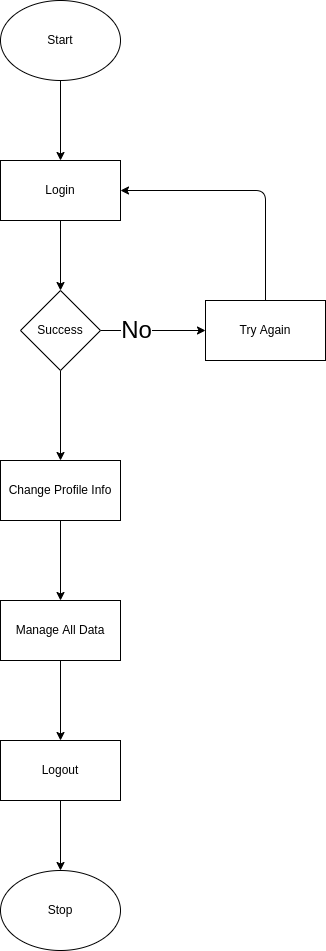

The diagram above was exported from draw.io. Its source (the exported page's mxGraphModel, read from the mxfile embedded in the PNG):
<mxGraphModel dx="1130" dy="800" grid="1" gridSize="10" guides="1" tooltips="1" connect="1" arrows="1" fold="1" page="1" pageScale="1" pageWidth="850" pageHeight="1100" math="0" shadow="0">
  <root>
    <mxCell id="0" />
    <mxCell id="1" parent="0" />
    <mxCell id="33" style="edgeStyle=none;html=1;entryX=0.5;entryY=0;entryDx=0;entryDy=0;" edge="1" parent="1" source="23" target="27">
      <mxGeometry relative="1" as="geometry" />
    </mxCell>
    <mxCell id="23" value="&lt;font style=&quot;font-size: 12px;&quot;&gt;Start&lt;/font&gt;" style="ellipse;whiteSpace=wrap;html=1;" vertex="1" parent="1">
      <mxGeometry x="365" y="30" width="120" height="80" as="geometry" />
    </mxCell>
    <mxCell id="26" value="" style="edgeStyle=none;html=1;fontSize=24;" edge="1" parent="1" source="27" target="30">
      <mxGeometry relative="1" as="geometry" />
    </mxCell>
    <mxCell id="27" value="Login" style="whiteSpace=wrap;html=1;" vertex="1" parent="1">
      <mxGeometry x="365" y="190" width="120" height="60" as="geometry" />
    </mxCell>
    <mxCell id="28" value="" style="edgeStyle=none;html=1;fontSize=24;" edge="1" parent="1" source="30" target="32">
      <mxGeometry relative="1" as="geometry" />
    </mxCell>
    <mxCell id="29" value="No" style="edgeLabel;html=1;align=center;verticalAlign=middle;resizable=0;points=[];fontSize=24;" vertex="1" connectable="0" parent="28">
      <mxGeometry x="-0.3333" y="1" relative="1" as="geometry">
        <mxPoint as="offset" />
      </mxGeometry>
    </mxCell>
    <mxCell id="35" value="" style="edgeStyle=none;html=1;" edge="1" parent="1" source="30" target="34">
      <mxGeometry relative="1" as="geometry" />
    </mxCell>
    <mxCell id="30" value="Success" style="rhombus;whiteSpace=wrap;html=1;" vertex="1" parent="1">
      <mxGeometry x="385" y="320" width="80" height="80" as="geometry" />
    </mxCell>
    <mxCell id="31" style="edgeStyle=none;html=1;entryX=1;entryY=0.5;entryDx=0;entryDy=0;fontSize=24;" edge="1" parent="1" source="32" target="27">
      <mxGeometry relative="1" as="geometry">
        <Array as="points">
          <mxPoint x="630" y="220" />
        </Array>
      </mxGeometry>
    </mxCell>
    <mxCell id="32" value="Try Again" style="whiteSpace=wrap;html=1;" vertex="1" parent="1">
      <mxGeometry x="570" y="330" width="120" height="60" as="geometry" />
    </mxCell>
    <mxCell id="37" value="" style="edgeStyle=none;html=1;" edge="1" parent="1" source="34" target="36">
      <mxGeometry relative="1" as="geometry" />
    </mxCell>
    <mxCell id="34" value="Change Profile Info" style="whiteSpace=wrap;html=1;" vertex="1" parent="1">
      <mxGeometry x="365" y="490" width="120" height="60" as="geometry" />
    </mxCell>
    <mxCell id="39" value="" style="edgeStyle=none;html=1;" edge="1" parent="1" source="36" target="38">
      <mxGeometry relative="1" as="geometry" />
    </mxCell>
    <mxCell id="36" value="Manage All Data" style="whiteSpace=wrap;html=1;" vertex="1" parent="1">
      <mxGeometry x="365" y="630" width="120" height="60" as="geometry" />
    </mxCell>
    <mxCell id="41" style="edgeStyle=none;html=1;entryX=0.5;entryY=0;entryDx=0;entryDy=0;" edge="1" parent="1" source="38" target="40">
      <mxGeometry relative="1" as="geometry" />
    </mxCell>
    <mxCell id="38" value="Logout" style="whiteSpace=wrap;html=1;" vertex="1" parent="1">
      <mxGeometry x="365" y="770" width="120" height="60" as="geometry" />
    </mxCell>
    <mxCell id="40" value="Stop" style="ellipse;whiteSpace=wrap;html=1;" vertex="1" parent="1">
      <mxGeometry x="365" y="900" width="120" height="80" as="geometry" />
    </mxCell>
  </root>
</mxGraphModel>